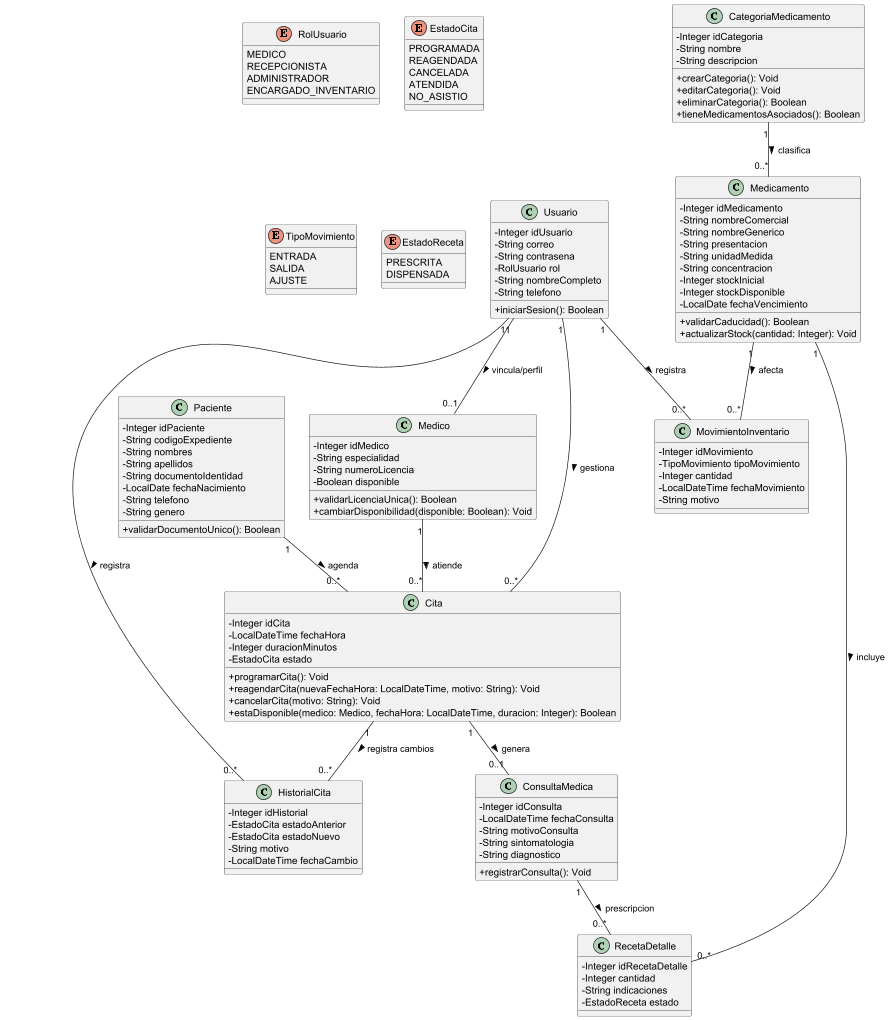

The diagram above was rendered by PlantUML. Its source (embedded in the PNG):
@startuml
skinparam classAttributeIconSize 0

' --- ENUMS ---
enum RolUsuario {
  MEDICO
  RECEPCIONISTA
  ADMINISTRADOR
  ENCARGADO_INVENTARIO
}

enum EstadoCita {
  PROGRAMADA
  REAGENDADA
  CANCELADA
  ATENDIDA
  NO_ASISTIO
}

enum TipoMovimiento {
  ENTRADA
  SALIDA
  AJUSTE
}

enum EstadoReceta {
  PRESCRITA
  DISPENSADA
}

' --- CLASSES ---
class Usuario {
  - Integer idUsuario
  - String correo
  - String contrasena
  - RolUsuario rol
  - String nombreCompleto
  - String telefono
  + iniciarSesion(): Boolean
}

class Medico {
  - Integer idMedico
  - String especialidad
  - String numeroLicencia
  - Boolean disponible
  + validarLicenciaUnica(): Boolean
  + cambiarDisponibilidad(disponible: Boolean): Void
}

class Paciente {
  - Integer idPaciente
  - String codigoExpediente
  - String nombres
  - String apellidos
  - String documentoIdentidad
  - LocalDate fechaNacimiento
  - String telefono
  - String genero
  + validarDocumentoUnico(): Boolean
}

class Cita {
 - Integer idCita
  - LocalDateTime fechaHora
  - Integer duracionMinutos
  - EstadoCita estado
  + programarCita(): Void
  + reagendarCita(nuevaFechaHora: LocalDateTime, motivo: String): Void
  + cancelarCita(motivo: String): Void
  + estaDisponible(medico: Medico, fechaHora: LocalDateTime, duracion: Integer): Boolean
}

class HistorialCita {
 - Integer idHistorial
  - EstadoCita estadoAnterior
  - EstadoCita estadoNuevo
  - String motivo
  - LocalDateTime fechaCambio
}

class ConsultaMedica {
  - Integer idConsulta
  - LocalDateTime fechaConsulta
  - String motivoConsulta
  - String sintomatologia
  - String diagnostico
  + registrarConsulta(): Void
}

class CategoriaMedicamento {
  - Integer idCategoria
  - String nombre
  - String descripcion
  + crearCategoria(): Void
  + editarCategoria(): Void
  + eliminarCategoria(): Boolean
  + tieneMedicamentosAsociados(): Boolean
}

class Medicamento {
  - Integer idMedicamento
  - String nombreComercial
  - String nombreGenerico
  - String presentacion
  - String unidadMedida
  - String concentracion
  - Integer stockInicial
  - Integer stockDisponible
  - LocalDate fechaVencimiento
  + validarCaducidad(): Boolean
  + actualizarStock(cantidad: Integer): Void
}

class MovimientoInventario {
  - Integer idMovimiento
  - TipoMovimiento tipoMovimiento
  - Integer cantidad
  - LocalDateTime fechaMovimiento
  - String motivo
}

class RecetaDetalle {
  - Integer idRecetaDetalle
  - Integer cantidad
  - String indicaciones
  - EstadoReceta estado
}

' --- RELACIONES ---
Usuario "1" -- "0..1" Medico : vincula/perfil >
Usuario "1" -- "0..*" Cita : gestiona >
Usuario "1" -- "0..*" HistorialCita : registra >
Usuario "1" -- "0..*" MovimientoInventario : registra >
Paciente "1" -- "0..*" Cita : agenda >
Medico "1" -- "0..*" Cita : atiende >
Cita "1" -- "0..1" ConsultaMedica : genera >
Cita "1" -- "0..*" HistorialCita : registra cambios >
ConsultaMedica "1" -- "0..*" RecetaDetalle : prescripcion >
Medicamento "1" -- "0..*" RecetaDetalle : incluye >
Medicamento "1" -- "0..*" MovimientoInventario : afecta >
CategoriaMedicamento "1" -- "0..*" Medicamento : clasifica >
@enduml